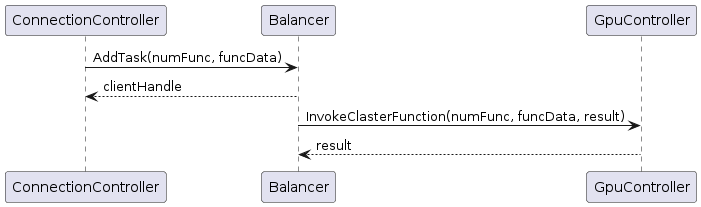

The diagram above was rendered by PlantUML. Its source (embedded in the PNG):
@startuml sequenceServerSide

participant ConnectionController as ConnectionController
participant Balancer as Balancer
participant GpuController as GpuController  

ConnectionController -> Balancer: AddTask(numFunc, funcData)
return clientHandle
Balancer -> GpuController: InvokeClasterFunction(numFunc, funcData, result)
return result

@enduml